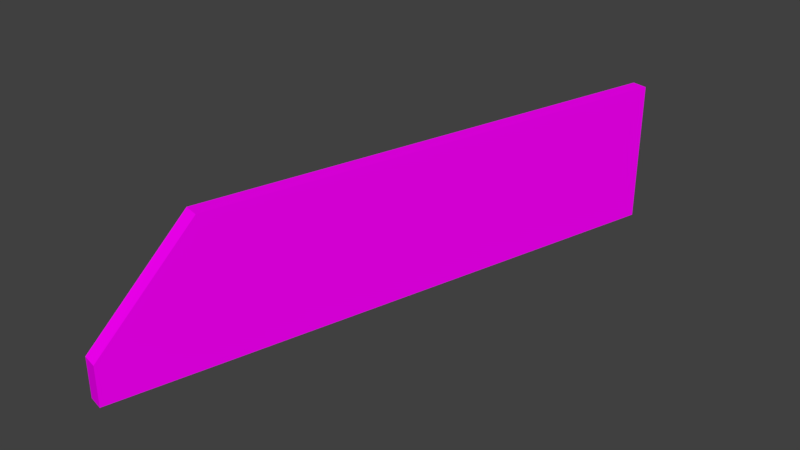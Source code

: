 # Source: Bridge30_Lateral4.blend  (saved by Blender 2.78.0; exported with 4.5.12 LTS)
import bpy
from mathutils import Matrix  # noqa: F401  (used for matrix-valued properties, if any)

bpy.ops.wm.read_factory_settings(use_empty=True)
scene = bpy.context.scene
scene.name = 'Scene'

# ---- collections
col_collection_1 = bpy.data.collections.new('Collection 1'); scene.collection.children.link(col_collection_1)

# ---- images (referenced by path relative to the original .blend; pixels are not part of the script)
import os
ASSET_DIR = os.environ.get("B2B_ASSET_DIR", "")  # directory of the original .blend (textures are referenced by path, not embedded)
HERE = os.path.dirname(os.path.abspath(__file__))  # packed textures are extracted next to this script under _unpacked/

def load_image(name, relpath, width, height, colorspace="sRGB"):
    """Load a texture the original file referenced (path relative to the .blend, or extracted next to this script)."""
    p = next((c for c in (os.path.join(HERE, relpath), os.path.join(ASSET_DIR, relpath)) if relpath and os.path.exists(c)), "")
    if p:
        img = bpy.data.images.load(p, check_existing=True)
        img.name = name
    else:  # same state as the original file: an image datablock whose file is absent (Cycles renders it pink)
        img = bpy.data.images.new(name, width, height)
        img.source = "FILE"
        img.filepath = "//" + (relpath or name)
    img.colorspace_settings.name = colorspace
    return img
img_specular_tga = load_image('specular.tga', 'specular.tga', 1024, 1024, 'sRGB')

# ---- materials (node trees are filled in below, after node groups)
mat_material = bpy.data.materials.new('Material')
mat_material.alpha_threshold = 0.0
mat_material.roughness = 0.5

# ---- material node trees
mat_material.use_nodes = True; mat_material.node_tree.nodes.clear()
_N = mat_material.node_tree.nodes; _L = mat_material.node_tree.links
n0 = _N.new('ShaderNodeOutputMaterial'); n0.name = 'Material Output'; n0.location = (300, 300)
n1 = _N.new('ShaderNodeBsdfDiffuse'); n1.name = 'Diffuse BSDF'; n1.location = (10, 300)
n2 = _N.new('ShaderNodeTexImage'); n2.name = 'Image Texture'; n2.location = (-180, 300)
n2.width = 140
n2.image = img_specular_tga
_L.new(n1.outputs[0], n0.inputs[0])
_L.new(n2.outputs[0], n1.inputs[0])
n0.is_active_output = True

# ---- world
world_world = bpy.data.worlds.new('World'); scene.world = world_world
world_world.color = (0.05088, 0.05088, 0.05088)
world_world.use_sun_shadow = False
world_world.sun_shadow_jitter_overblur = 0.0
world_world.cycles.sampling_method = 'MANUAL'

# ---- meshes
me_cube_001 = bpy.data.meshes.new('Cube.001')
me_cube_001.from_pydata([(0.4162, -10.87, -0.6605), (0.6738, -9.912, 0.2594), (0.2545, -10.83, -0.6605), (0.5121, -9.868, -0.6605), (0.6738, -9.912, -0.6605), (0.5121, -9.868, -0.6605), (0.6738, -9.912, 0.8161), (0.5121, -9.868, 0.8161), (0.4162, -10.87, -0.2499), (0.2545, -10.83, -0.2499), (0.6738, -9.912, -0.2499), (0.9667, -8.818, -0.2499), (0.805, -8.775, 0.8161), (0.9667, -8.818, 0.8161), (0.805, -8.775, -0.6605), (0.9667, -8.818, 0.2594), (0.805, -8.775, -0.6605), (0.9667, -8.818, -0.6605), (1.997, -4.974, -0.6605), (1.997, -4.974, -0.2499), (1.835, -4.931, 0.8161), (1.997, -4.974, 0.8161), (1.835, -4.931, -0.6605), (1.997, -4.974, 0.2594), (1.835, -4.931, -0.6605), (1.835, -4.931, -0.6605), (1.835, -4.931, 0.8161), (0.5121, -9.868, -0.6605), (0.2545, -10.83, -0.6605), (1.835, -4.931, -0.6605), (1.835, -4.931, 0.8161), (0.5121, -9.868, -0.1683), (0.5121, -9.868, 0.3239), (0.805, -8.775, -0.1683), (0.805, -8.775, 0.3239), (1.835, -4.931, -0.1683), (1.835, -4.931, 0.3239), (1.835, -4.931, -0.1683), (1.835, -4.931, 0.3239), (1.835, -4.931, -0.1683), (1.835, -4.931, 0.3239)], [], [(10, 1, 8), (5, 4, 0, 2), (9, 7, 32, 31, 3), (8, 1, 6), (34, 32, 7, 12), (13, 12, 7, 6), (14, 17, 4, 5), (11, 15, 1, 10), (0, 8, 9, 2), (4, 10, 8, 0), (7, 9, 8, 6), (23, 15, 11, 19), (17, 11, 10, 4), (19, 11, 17, 18), (18, 17, 14, 22), (20, 12, 13, 21), (36, 34, 12, 20), (1, 15, 13, 6), (15, 23, 21, 13), (36, 20, 26, 38), (9, 3, 27, 28), (38, 26, 30, 40), (25, 37, 39, 29), (37, 38, 40, 39), (24, 35, 37, 25), (35, 36, 38, 37), (24, 16, 33, 35), (35, 33, 34, 36), (16, 3, 31, 33), (33, 31, 32, 34), (40, 30, 21, 23), (39, 40, 23, 19), (29, 39, 19, 18)])
_uv = me_cube_001.uv_layers.new(name='UVMap')
_uv.uv.foreach_set('vector', [0.7358, 0.163, 0.5884, 0.163, 0.7358, 0.0, 0.9031, 0.163, 0.8546, 0.163, 0.8546, 0.0, 0.9031, 1.562e-07, 0.3085, 1.0, 4.312e-07, 0.837, 0.1424, 0.837, 0.2849, 0.837, 0.4273, 0.837, 0.7358, 0.0, 0.5884, 0.163, 0.4273, 0.163, 0.1424, 0.6517, 0.1424, 0.837, 4.312e-07, 0.837, 3.795e-07, 0.6517, 0.9515, 0.1853, 0.9031, 0.1853, 0.9031, 3.123e-07, 0.9515, 0.0, 0.9031, 0.3483, 0.8546, 0.3483, 0.8546, 0.163, 0.9031, 0.163, 0.7358, 0.3483, 0.5884, 0.3483, 0.5884, 0.163, 0.7358, 0.163, 0.9515, 0.2418, 0.9515, 0.1745, 1.0, 0.1745, 1.0, 0.2418, 0.8546, 0.163, 0.7358, 0.163, 0.7358, 0.0, 0.8546, 0.0, 1.0, 0.0, 1.0, 0.1745, 0.9515, 0.1745, 0.9515, 1.074e-07, 0.5884, 1.0, 0.5884, 0.3483, 0.7358, 0.3483, 0.7358, 1.0, 0.8546, 0.3483, 0.7358, 0.3483, 0.7358, 0.163, 0.8546, 0.163, 0.7358, 1.0, 0.7358, 0.3483, 0.8546, 0.3483, 0.8546, 1.0, 0.8546, 1.0, 0.8546, 0.3483, 0.9031, 0.3483, 0.9031, 1.0, 0.9031, 0.837, 0.9031, 0.1853, 0.9515, 0.1853, 0.9515, 0.837, 0.1424, 7.808e-08, 0.1424, 0.6517, 3.795e-07, 0.6517, 0.0, 1.562e-07, 0.5884, 0.163, 0.5884, 0.3483, 0.4273, 0.3483, 0.4273, 0.163, 0.5884, 0.3483, 0.5884, 1.0, 0.4273, 1.0, 0.4273, 0.3483, 0.0, 0.0, 0.0, 0.0, 0.0, 0.0, 0.0, 0.0, 0.3085, 1.0, 0.4273, 0.837, 0.4273, 0.837, 0.4273, 1.0, 0.0, 0.0, 0.0, 0.0, 0.0, 0.0, 0.0, 0.0, 0.0, 0.0, 0.0, 0.0, 0.0, 0.0, 0.0, 0.0, 0.0, 0.0, 0.0, 0.0, 0.0, 0.0, 0.0, 0.0, 0.0, 0.0, 0.0, 0.0, 0.0, 0.0, 0.0, 0.0, 0.0, 0.0, 0.0, 0.0, 0.0, 0.0, 0.0, 0.0, 0.4273, 0.0, 0.4273, 0.6517, 0.2849, 0.6517, 0.2849, 1.562e-07, 0.2849, 1.562e-07, 0.2849, 0.6517, 0.1424, 0.6517, 0.1424, 7.808e-08, 0.4273, 0.6517, 0.4273, 0.837, 0.2849, 0.837, 0.2849, 0.6517, 0.2849, 0.6517, 0.2849, 0.837, 0.1424, 0.837, 0.1424, 0.6517, 1.0, 0.403, 1.0, 0.4835, 0.9515, 0.4835, 0.9515, 0.3924, 1.0, 0.3224, 1.0, 0.403, 0.9515, 0.3924, 0.9515, 0.309, 1.0, 0.2418, 1.0, 0.3224, 0.9515, 0.309, 0.9515, 0.2418])
me_cube_001.materials.append(mat_material)
me_cube_001.use_remesh_preserve_volume = False
me_cube_001.use_remesh_preserve_attributes = False
me_cube_001.use_mirror_vertex_groups = False
me_cube_001.update()

# ---- objects
ob_cube = bpy.data.objects.new('Cube', me_cube_001)

# ---- transforms, parenting, visibility, modifiers, constraints
ob_cube.location = (0.0, 0.0, 0.0)
ob_cube.lineart.crease_threshold = 0.0
_vg = ob_cube.vertex_groups.new(name='Group')

# ---- collection membership
col_collection_1.objects.link(ob_cube)

# ---- scene / render settings (as saved in the file)
scene.frame_start = 1; scene.frame_end = 250; scene.frame_set(1)
scene.render.engine = 'CYCLES'
scene.render.resolution_percentage = 50
scene.render.dither_intensity = 0.0
scene.cycles.use_denoising = False
scene.cycles.samples = 128
scene.cycles.sampling_pattern = 'TABULATED_SOBOL'
scene.cycles.light_sampling_threshold = 0.0
scene.cycles.use_adaptive_sampling = False
scene.cycles.use_light_tree = False
scene.cycles.blur_glossy = 0.0
scene.cycles.sample_clamp_indirect = 0.0
scene.view_settings.view_transform = 'Standard'
bpy.context.view_layer.update()

# ---- added for rendering (the .blend has no active camera and no usable light): camera, sun
cam_auto = bpy.data.cameras.new('AutoCamera')
cam_auto.lens = 50.0
cam_auto.sensor_width = 36.0
cam_auto.clip_end = 1000.0
ob_auto_camera = bpy.data.objects.new('AutoCamera', cam_auto)
scene.collection.objects.link(ob_auto_camera)
ob_auto_camera.location = (7.01597, -14.9702, 4.79001)
ob_auto_camera.rotation_euler = (1.09748, -7.21219e-08, 0.694738)
scene.camera = ob_auto_camera
light_auto_sun = bpy.data.lights.new('AutoSun', 'SUN')
light_auto_sun.energy = 3.0
light_auto_sun.angle = 0.0523599
ob_auto_sun = bpy.data.objects.new('AutoSun', light_auto_sun)
scene.collection.objects.link(ob_auto_sun)
ob_auto_sun.rotation_euler = (0.872665, 0.174533, 0.523599)
bpy.context.view_layer.update()
